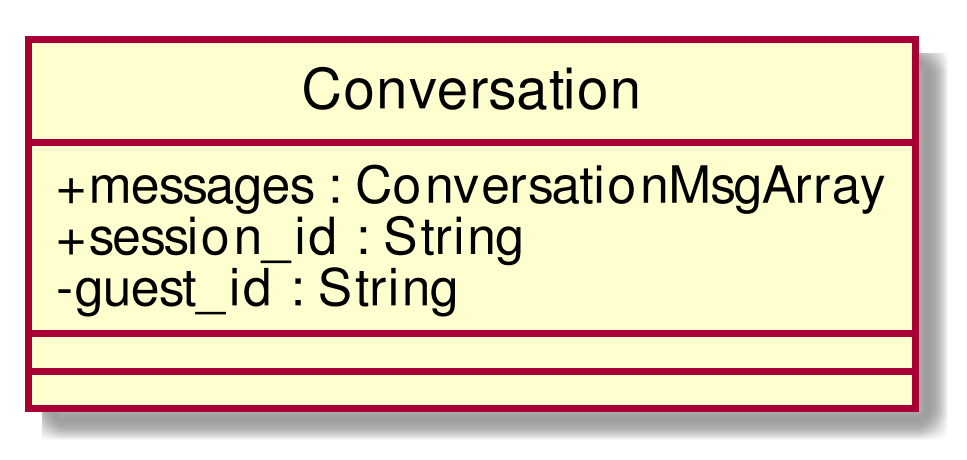

The diagram above was rendered by PlantUML. Its source (embedded in the PNG):
@startuml
scale 1000*1000
skinparam classAttributeIconSize 0
class Conversation{
+ messages : ConversationMsgArray
+ session_id : String
- guest_id : String
__
__

}
hide circle
@enduml